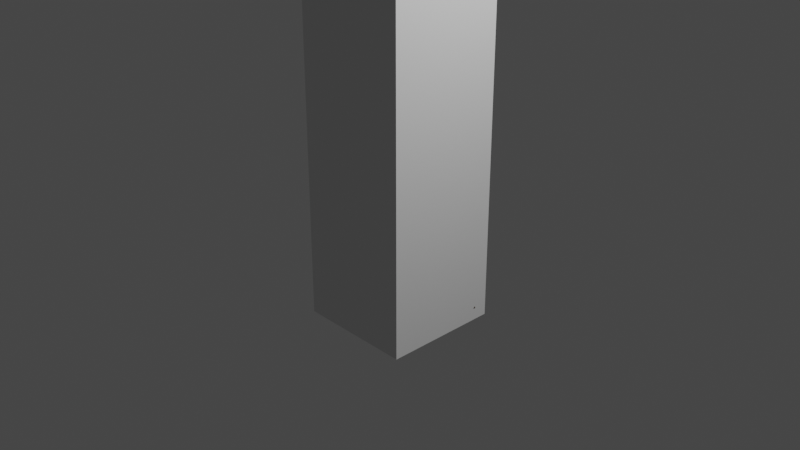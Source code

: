 # Source: Tree.blend  (saved by Blender 3.1.7; exported with 4.5.12 LTS)
import bpy
from mathutils import Matrix  # noqa: F401  (used for matrix-valued properties, if any)

bpy.ops.wm.read_factory_settings(use_empty=True)
scene = bpy.context.scene
scene.name = 'Scene'

# ---- collections
col_collection = bpy.data.collections.new('Collection'); scene.collection.children.link(col_collection)

# ---- materials (node trees are filled in below, after node groups)
mat_wood = bpy.data.materials.new('Wood')
mat_wood.alpha_threshold = 0.0
mat_wood.use_transparent_shadow = False
mat_wood.line_color = (0.0, 0.0, 0.0, 1.0)
mat_leaves = bpy.data.materials.new('Leaves')
mat_leaves.use_transparent_shadow = False

# ---- material node trees
mat_wood.use_nodes = True; mat_wood.node_tree.nodes.clear()
_N = mat_wood.node_tree.nodes; _L = mat_wood.node_tree.links
n0 = _N.new('ShaderNodeOutputMaterial'); n0.name = 'Material Output'; n0.location = (300, 300)
n1 = _N.new('ShaderNodeBsdfPrincipled'); n1.name = 'Principled BSDF'; n1.location = (10, 300)
n1.distribution = 'GGX'
n1.subsurface_method = 'RANDOM_WALK_SKIN'
n1.inputs[0].default_value = (0.06137, 0.02866, 0.005229, 1.0)
n1.inputs[2].default_value = 0.4
n1.inputs[3].default_value = 1.45
n1.inputs[27].default_value = (0.0, 0.0, 0.0, 1.0)
n1.inputs[28].default_value = 1.0
_L.new(n1.outputs[0], n0.inputs[0])
n0.is_active_output = True
mat_leaves.use_nodes = True; mat_leaves.node_tree.nodes.clear()
_N = mat_leaves.node_tree.nodes; _L = mat_leaves.node_tree.links
n0 = _N.new('ShaderNodeOutputMaterial'); n0.name = 'Material Output'; n0.location = (300, 300)
n1 = _N.new('ShaderNodeBsdfPrincipled'); n1.name = 'Principled BSDF'; n1.location = (10, 300)
n1.distribution = 'GGX'
n1.subsurface_method = 'RANDOM_WALK_SKIN'
n1.inputs[0].default_value = (0.07794, 0.1953, 0.01013, 1.0)
n1.inputs[2].default_value = 0.7727
n1.inputs[3].default_value = 1.45
n1.inputs[13].default_value = 0.3227
n1.inputs[27].default_value = (0.0, 0.0, 0.0, 1.0)
n1.inputs[28].default_value = 1.0
_L.new(n1.outputs[0], n0.inputs[0])
n0.is_active_output = True

# ---- world
world_world = bpy.data.worlds.new('World'); scene.world = world_world
world_world.use_nodes = True; world_world.node_tree.nodes.clear()
_N = world_world.node_tree.nodes; _L = world_world.node_tree.links
n0 = _N.new('ShaderNodeOutputWorld'); n0.name = 'World Output'; n0.location = (300, 300)
n1 = _N.new('ShaderNodeBackground'); n1.name = 'Background'; n1.location = (10, 300)
n1.inputs[0].default_value = (0.05088, 0.05088, 0.05088, 1.0)
_L.new(n1.outputs[0], n0.inputs[0])
n0.is_active_output = True
world_world.color = (0.05088, 0.05088, 0.05088)
world_world.use_sun_shadow = False
world_world.sun_shadow_jitter_overblur = 0.0

# ---- cameras
cam_camera = bpy.data.cameras.new('Camera')
cam_camera.clip_end = 100.0
cam_camera.ortho_scale = 7.314

# ---- lights
light_light = bpy.data.lights.new('Light', 'POINT')
light_light.transmission_factor = 0.0
light_light.energy = 1000.0
light_light.shadow_soft_size = 0.1
light_light.shadow_maximum_resolution = 0.006
light_light.use_absolute_resolution = True

# ---- meshes
me_cube = bpy.data.meshes.new('Cube')
me_cube.from_pydata([(0.2472, 0.2472, 1.0), (0.6406, 0.4839, -0.9686), (0.2472, -0.2472, 1.0), (0.5084, -0.5084, -1.0), (-0.2665, 0.08508, 0.994), (-0.6823, 0.5239, -0.6302), (-0.2128, -0.1612, 1.008), (-0.5331, -0.4823, -1.057), (-0.1626, -0.2806, 2.429), (-0.2469, -0.4401, 2.288), (0.07606, -0.04813, 2.288), (-0.3373, -0.05179, 2.258), (-0.05393, 0.002142, 3.703), (-0.597, -0.1011, 3.646), (-0.08888, 0.3054, 3.56), (-0.6541, 0.1755, 3.56), (1.485, -0.1579, 5.627), (-1.323, -0.9587, 5.557), (-0.132, 2.533, 4.66), (-2.518, 0.9983, 4.67), (1.167, 1.056, 4.134), (1.181, 0.9265, 4.195), (1.486, 1.718, 4.677), (1.875, 0.9023, 4.947), (0.8689, 0.3974, 6.374), (-2.211, -0.1558, 5.842), (-0.516, 2.139, 5.637), (-2.942, 1.732, 5.708), (-0.4154, 0.9067, 6.534), (-1.582, 0.5812, 6.47), (-1.011, 1.776, 6.263), (-1.609, 1.79, 6.214), (-1.791, 1.945, 5.929), (-1.029, 2.184, 5.872), (-1.379, 1.906, 6.05), (-1.106, 2.241, 6.098), (-0.5161, 0.07537, 6.602), (-0.9835, -0.008561, 6.522), (-0.5315, 0.4724, 6.789), (-1.466, 0.04975, 6.695), (-1.081, -0.1583, 3.901), (-1.109, -0.02554, 3.86), (-1.261, -0.6016, 4.631), (-1.98, 0.1623, 4.429)], [], [(4, 6, 9, 11), (3, 2, 6, 7), (7, 6, 4, 5), (5, 1, 3, 7), (1, 0, 2, 3), (5, 4, 0, 1), (11, 9, 13, 15), (2, 0, 10, 8), (0, 4, 11, 10), (6, 2, 8, 9), (13, 12, 16, 17), (9, 8, 12, 13), (10, 11, 15, 14), (8, 10, 14, 12), (18, 19, 27, 26), (14, 15, 19, 18), (18, 16, 23, 22), (15, 13, 40, 41), (21, 20, 22, 23), (12, 14, 20, 21), (16, 12, 21, 23), (14, 18, 22, 20), (26, 27, 32, 33), (16, 18, 26, 24), (19, 17, 25, 27), (17, 16, 24, 25), (30, 31, 29, 28), (24, 26, 30, 28), (27, 25, 29, 31), (29, 25, 37, 39), (33, 32, 34, 35), (27, 31, 34, 32), (30, 26, 33, 35), (31, 30, 35, 34), (37, 36, 38, 39), (25, 24, 36, 37), (24, 28, 38, 36), (28, 29, 39, 38), (41, 40, 42, 43), (13, 17, 42, 40), (19, 15, 41, 43), (17, 19, 43, 42)])
me_cube.polygons.foreach_set('material_index', [0, 0, 0, 0, 0, 0, 0, 0, 0, 0, 1, 0, 0, 0, 1, 1, 1, 1, 1, 1, 1, 1, 1, 1, 1, 1, 1, 1, 1, 1, 1, 1, 1, 1, 1, 1, 1, 1, 1, 1, 1, 1])
_uv = me_cube.uv_layers.new(name='UVMap')
_uv.uv.foreach_set('vector', [0.625, 0.25, 0.625, 0.0, 0.625, 0.0, 0.625, 0.25, 0.375, 0.75, 0.625, 0.75, 0.625, 1.0, 0.375, 1.0, 0.375, 0.0, 0.625, 0.0, 0.625, 0.25, 0.375, 0.25, 0.125, 0.5, 0.375, 0.5, 0.375, 0.75, 0.125, 0.75, 0.375, 0.5, 0.625, 0.5, 0.625, 0.75, 0.375, 0.75, 0.375, 0.25, 0.625, 0.25, 0.625, 0.5, 0.375, 0.5, 0.625, 0.25, 0.625, 0.0, 0.625, 0.0, 0.625, 0.25, 0.625, 0.75, 0.625, 0.5, 0.625, 0.5, 0.625, 0.75, 0.625, 0.5, 0.625, 0.25, 0.625, 0.25, 0.625, 0.5, 0.625, 1.0, 0.625, 0.75, 0.625, 0.75, 0.625, 1.0, 0.625, 1.0, 0.625, 0.75, 0.625, 0.75, 0.625, 1.0, 0.625, 1.0, 0.625, 0.75, 0.625, 0.75, 0.625, 1.0, 0.625, 0.5, 0.625, 0.25, 0.625, 0.25, 0.625, 0.5, 0.625, 0.75, 0.625, 0.5, 0.625, 0.5, 0.625, 0.75, 0.625, 0.5, 0.625, 0.25, 0.625, 0.25, 0.625, 0.5, 0.625, 0.5, 0.625, 0.25, 0.625, 0.25, 0.625, 0.5, 0.625, 0.5, 0.625, 0.75, 0.625, 0.75, 0.625, 0.5, 0.625, 0.25, 0.625, 0.0, 0.625, 0.0, 0.625, 0.25, 0.625, 0.75, 0.625, 0.5, 0.625, 0.5, 0.625, 0.75, 0.625, 0.75, 0.625, 0.5, 0.625, 0.5, 0.625, 0.75, 0.625, 0.75, 0.625, 0.75, 0.625, 0.75, 0.625, 0.75, 0.625, 0.5, 0.625, 0.5, 0.625, 0.5, 0.625, 0.5, 0.625, 0.5, 0.625, 0.25, 0.625, 0.2734, 0.625, 0.4764, 0.625, 0.75, 0.625, 0.5, 0.625, 0.5, 0.6396, 0.7125, 0.625, 0.25, 0.625, 0.0, 0.625, 0.0, 0.625, 0.25, 0.625, 1.0, 0.625, 0.75, 0.6396, 0.7125, 0.625, 1.0, 0.625, 0.5, 0.875, 0.5, 0.875, 0.75, 0.6396, 0.7125, 0.6396, 0.7125, 0.625, 0.5, 0.625, 0.5, 0.6396, 0.7125, 0.625, 0.25, 0.625, 0.0, 0.625, 0.0, 0.625, 0.25, 0.625, 0.0, 0.625, 0.0, 0.625, 0.0, 0.625, 0.0, 0.625, 0.4764, 0.625, 0.2734, 0.625, 0.3196, 0.625, 0.4278, 0.625, 0.25, 0.625, 0.25, 0.625, 0.3196, 0.625, 0.2734, 0.625, 0.5, 0.625, 0.5, 0.625, 0.4764, 0.625, 0.4278, 0.875, 0.5, 0.625, 0.5, 0.625, 0.4278, 0.8156, 0.5, 0.625, 1.0, 0.6396, 0.7125, 0.6396, 0.7125, 0.625, 1.0, 0.625, 1.0, 0.6396, 0.7125, 0.6396, 0.7125, 0.625, 1.0, 0.6396, 0.7125, 0.6396, 0.7125, 0.6396, 0.7125, 0.6396, 0.7125, 0.6396, 0.7125, 0.875, 0.75, 0.875, 0.75, 0.6396, 0.7125, 0.625, 0.25, 0.625, 0.0, 0.625, 0.0, 0.625, 0.25, 0.625, 1.0, 0.625, 1.0, 0.625, 1.0, 0.625, 1.0, 0.625, 0.25, 0.625, 0.25, 0.625, 0.25, 0.625, 0.25, 0.625, 0.0, 0.625, 0.25, 0.625, 0.25, 0.625, 0.0])
me_cube.materials.append(mat_wood)
me_cube.materials.append(mat_leaves)
me_cube.use_remesh_preserve_volume = False
me_cube.use_remesh_preserve_attributes = False
me_cube.use_mirror_vertex_groups = False
me_cube.update()
me_cube_001 = bpy.data.meshes.new('Cube.001')
me_cube_001.from_pydata([(-0.6369, -0.6369, -1.104), (-0.6369, -0.6369, 3.321), (-0.6369, 0.6369, -1.104), (-0.6369, 0.6369, 3.321), (0.6369, -0.6369, -1.104), (0.6369, -0.6369, 3.321), (0.6369, 0.6369, -1.104), (0.6369, 0.6369, 3.321)], [], [(0, 1, 3, 2), (2, 3, 7, 6), (6, 7, 5, 4), (4, 5, 1, 0), (2, 6, 4, 0), (7, 3, 1, 5)])
_uv = me_cube_001.uv_layers.new(name='UVMap')
_uv.uv.foreach_set('vector', [0.375, 0.0, 0.625, 0.0, 0.625, 0.25, 0.375, 0.25, 0.375, 0.25, 0.625, 0.25, 0.625, 0.5, 0.375, 0.5, 0.375, 0.5, 0.625, 0.5, 0.625, 0.75, 0.375, 0.75, 0.375, 0.75, 0.625, 0.75, 0.625, 1.0, 0.375, 1.0, 0.125, 0.5, 0.375, 0.5, 0.375, 0.75, 0.125, 0.75, 0.625, 0.5, 0.875, 0.5, 0.875, 0.75, 0.625, 0.75])
me_cube_001.use_remesh_fix_poles = True
me_cube_001.use_remesh_preserve_attributes = False
me_cube_001.update()

# ---- objects
ob_model = bpy.data.objects.new('Model', me_cube)
ob_light = bpy.data.objects.new('Light', light_light)
ob_camera = bpy.data.objects.new('Camera', cam_camera)
ob_cube_colonly = bpy.data.objects.new('Cube-colonly', me_cube_001)

# ---- transforms, parenting, visibility, modifiers, constraints
ob_model.location = (0.0, 0.0, 0.0)
ob_model.lock_rotations_4d = False
ob_model.empty_display_type = 'ARROWS'
ob_model.lineart.crease_threshold = 0.0
ob_light.location = (4.076, 1.005, 5.904)
ob_light.rotation_euler = (0.6503, 0.05522, 1.866)
ob_light.lock_rotations_4d = False
ob_light.empty_display_type = 'ARROWS'
ob_light.color = (0.0, 0.0, 0.0, 0.0)
ob_light.lineart.crease_threshold = 0.0
ob_camera.location = (7.359, -6.926, 4.958)
ob_camera.rotation_euler = (1.109, 0.0, 0.8149)
ob_camera.lock_rotations_4d = False
ob_camera.empty_display_type = 'ARROWS'
ob_camera.color = (0.0, 0.0, 0.0, 0.0)
ob_camera.display_type = 'WIRE'
ob_camera.lineart.crease_threshold = 0.0
ob_cube_colonly.location = (0.0, 0.0, 0.0)

# ---- collection membership
col_collection.objects.link(ob_model)
col_collection.objects.link(ob_light)
col_collection.objects.link(ob_camera)
col_collection.objects.link(ob_cube_colonly)

# ---- scene / render settings (as saved in the file)
scene.camera = ob_camera
scene.frame_start = 1; scene.frame_end = 250; scene.frame_set(1)
scene.render.engine = 'BLENDER_EEVEE_NEXT'
scene.cycles.sampling_pattern = 'TABULATED_SOBOL'
scene.cycles.use_light_tree = False
scene.view_settings.view_transform = 'Filmic'
bpy.context.view_layer.update()
